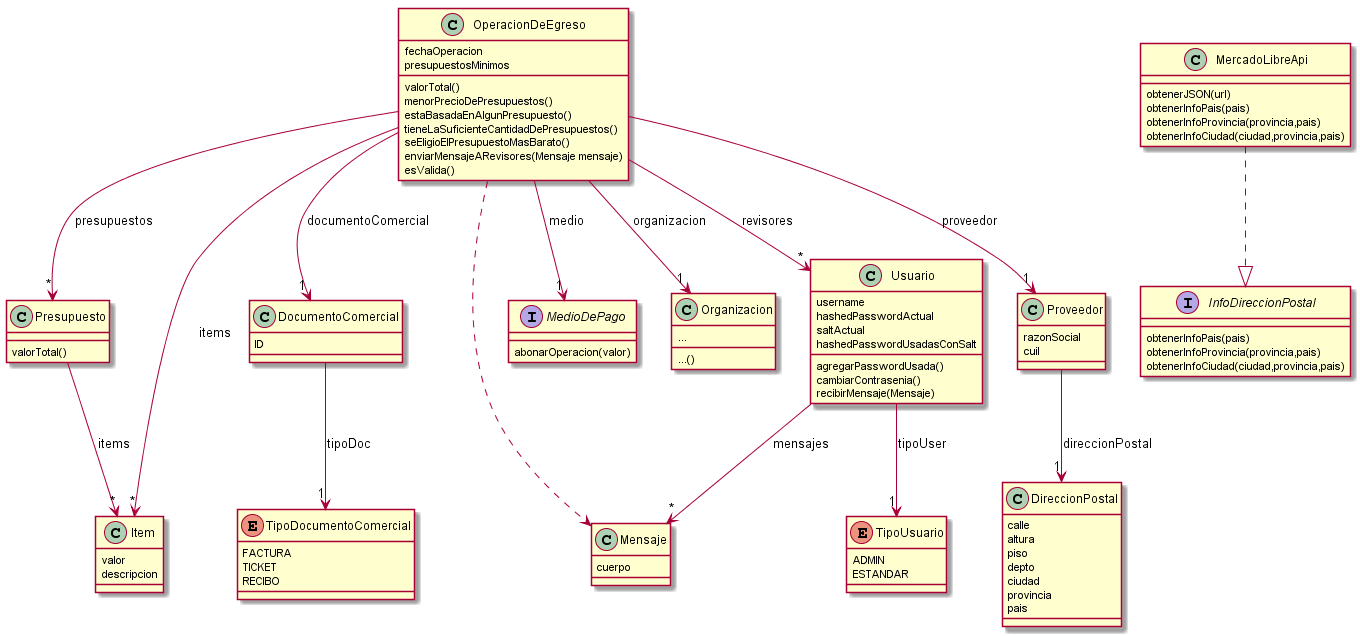

The diagram above was rendered by PlantUML. Its source (embedded in the PNG):
@startuml
class OperacionDeEgreso{
fechaOperacion
presupuestosMinimos
valorTotal()
menorPrecioDePresupuestos()
estaBasadaEnAlgunPresupuesto()
tieneLaSuficienteCantidadDePresupuestos() 
seEligioElPresupuestoMasBarato()
enviarMensajeARevisores(Mensaje mensaje)
esValida() 
}
class Presupuesto{
valorTotal()
}
class Item{
valor
descripcion
}
class DocumentoComercial{
ID
}
enum TipoDocumentoComercial{
FACTURA
TICKET
RECIBO
}
class Mensaje{
cuerpo
}
interface MedioDePago{
abonarOperacion(valor)
}
class Organizacion{
...
...()
}
class Usuario{
username
hashedPasswordActual
saltActual
hashedPasswordUsadasConSalt
agregarPasswordUsada()
cambiarContrasenia()
recibirMensaje(Mensaje)
}
enum TipoUsuario{
ADMIN
ESTANDAR
}

class Proveedor{
razonSocial
cuil
}
class DireccionPostal{
calle
altura
piso
depto
ciudad
provincia
pais
}

interface InfoDireccionPostal{
obtenerInfoPais(pais)
obtenerInfoProvincia(provincia,pais)
obtenerInfoCiudad(ciudad,provincia,pais)
}

class MercadoLibreApi{
obtenerJSON(url)
obtenerInfoPais(pais)
obtenerInfoProvincia(provincia,pais)
obtenerInfoCiudad(ciudad,provincia,pais)
}

OperacionDeEgreso ..> Mensaje
OperacionDeEgreso --> "*" Item: items
OperacionDeEgreso --> "1" DocumentoComercial: documentoComercial
OperacionDeEgreso -->"1" MedioDePago: medio  
OperacionDeEgreso --> "1" Organizacion: organizacion
OperacionDeEgreso --> "1" Proveedor: proveedor
OperacionDeEgreso --> "*" Presupuesto: presupuestos
OperacionDeEgreso --> "*" Usuario: revisores
Presupuesto --> "*" Item: items
DocumentoComercial --> "1" TipoDocumentoComercial: tipoDoc 
Usuario --> "*" Mensaje: mensajes
Usuario --> "1" TipoUsuario: tipoUser
Proveedor --> "1" DireccionPostal: direccionPostal
MercadoLibreApi ..|> InfoDireccionPostal
@enduml